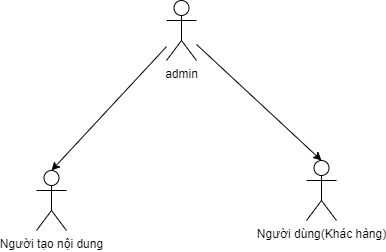

The diagram above was exported from draw.io. Its source (the exported page's mxGraphModel, read from the mxfile embedded in the PNG):
<mxGraphModel dx="889" dy="1668" grid="1" gridSize="10" guides="1" tooltips="1" connect="1" arrows="1" fold="1" page="1" pageScale="1" pageWidth="827" pageHeight="1169" math="0" shadow="0">
  <root>
    <mxCell id="0" />
    <mxCell id="1" parent="0" />
    <mxCell id="wTnWd3gkQHgSYTCrUZaC-1" value="admin" style="shape=umlActor;verticalLabelPosition=bottom;verticalAlign=top;html=1;outlineConnect=0;" parent="1" vertex="1">
      <mxGeometry x="320" y="-210" width="30" height="60" as="geometry" />
    </mxCell>
    <mxCell id="wTnWd3gkQHgSYTCrUZaC-2" value="Người tạo nội dung" style="shape=umlActor;verticalLabelPosition=bottom;verticalAlign=top;html=1;outlineConnect=0;" parent="1" vertex="1">
      <mxGeometry x="190" y="-40" width="30" height="60" as="geometry" />
    </mxCell>
    <mxCell id="wTnWd3gkQHgSYTCrUZaC-3" value="Người dùng(Khác hàng)" style="shape=umlActor;verticalLabelPosition=bottom;verticalAlign=top;html=1;outlineConnect=0;" parent="1" vertex="1">
      <mxGeometry x="460" y="-50" width="30" height="60" as="geometry" />
    </mxCell>
    <mxCell id="wTnWd3gkQHgSYTCrUZaC-6" value="" style="endArrow=classic;html=1;rounded=0;entryX=0.5;entryY=0;entryDx=0;entryDy=0;entryPerimeter=0;" parent="1" target="wTnWd3gkQHgSYTCrUZaC-2" edge="1" source="wTnWd3gkQHgSYTCrUZaC-1">
      <mxGeometry width="50" height="50" relative="1" as="geometry">
        <mxPoint x="330" y="-130" as="sourcePoint" />
        <mxPoint x="170" y="-110" as="targetPoint" />
      </mxGeometry>
    </mxCell>
    <mxCell id="wTnWd3gkQHgSYTCrUZaC-7" value="" style="endArrow=classic;html=1;rounded=0;entryX=0.5;entryY=0;entryDx=0;entryDy=0;entryPerimeter=0;" parent="1" target="wTnWd3gkQHgSYTCrUZaC-3" edge="1" source="wTnWd3gkQHgSYTCrUZaC-1">
      <mxGeometry width="50" height="50" relative="1" as="geometry">
        <mxPoint x="360" y="-120" as="sourcePoint" />
        <mxPoint x="530" y="-120" as="targetPoint" />
      </mxGeometry>
    </mxCell>
  </root>
</mxGraphModel>